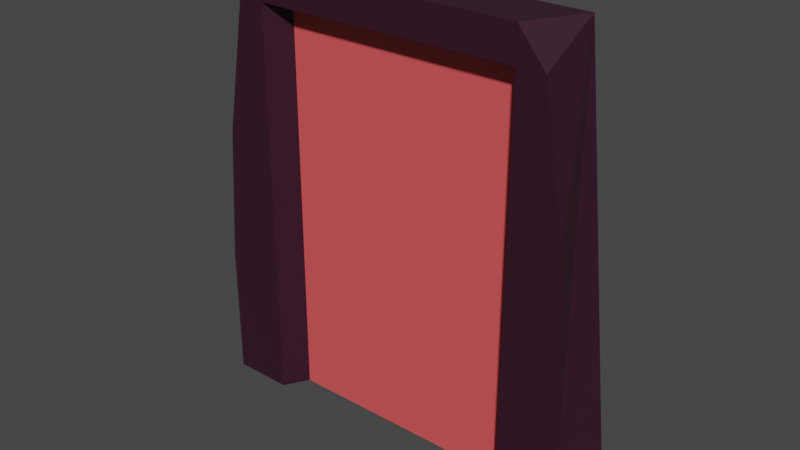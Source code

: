 # Source: teleporter.blend  (saved by Blender 2.82.7; exported with 4.5.12 LTS)
import bpy
from mathutils import Matrix  # noqa: F401  (used for matrix-valued properties, if any)

bpy.ops.wm.read_factory_settings(use_empty=True)
scene = bpy.context.scene
scene.name = 'Scene'

# ---- collections
col_collection = bpy.data.collections.new('Collection'); scene.collection.children.link(col_collection)

# ---- materials (node trees are filled in below, after node groups)
mat_material = bpy.data.materials.new('Material')
mat_material.alpha_threshold = 0.0
mat_material.use_transparent_shadow = False
mat_material.line_color = (0.0, 0.0, 0.0, 1.0)
mat_portalsurface = bpy.data.materials.new('PortalSurface')
mat_portalsurface.use_transparent_shadow = False

# ---- material node trees
mat_material.use_nodes = True; mat_material.node_tree.nodes.clear()
_N = mat_material.node_tree.nodes; _L = mat_material.node_tree.links
n0 = _N.new('ShaderNodeOutputMaterial'); n0.name = 'Material Output'; n0.location = (300, 300)
n1 = _N.new('ShaderNodeBsdfPrincipled'); n1.name = 'Principled BSDF'; n1.location = (10, 300)
n1.distribution = 'GGX'
n1.subsurface_method = 'BURLEY'
n1.inputs[0].default_value = (0.0352, 0.00818, 0.02062, 1.0)
n1.inputs[2].default_value = 0.4
n1.inputs[3].default_value = 1.45
n1.inputs[27].default_value = (0.0, 0.0, 0.0, 1.0)
n1.inputs[28].default_value = 1.0
_L.new(n1.outputs[0], n0.inputs[0])
n0.is_active_output = True
mat_portalsurface.use_nodes = True; mat_portalsurface.node_tree.nodes.clear()
_N = mat_portalsurface.node_tree.nodes; _L = mat_portalsurface.node_tree.links
n0 = _N.new('ShaderNodeOutputMaterial'); n0.name = 'Material Output'; n0.location = (300, 300)
n1 = _N.new('ShaderNodeBsdfPrincipled'); n1.name = 'Principled BSDF'; n1.location = (10, 300)
n1.distribution = 'GGX'
n1.subsurface_method = 'BURLEY'
n1.inputs[0].default_value = (0.8, 0.09362, 0.1003, 1.0)
n1.inputs[3].default_value = 1.45
n1.inputs[27].default_value = (0.0, 0.0, 0.0, 1.0)
n1.inputs[28].default_value = 1.0
_L.new(n1.outputs[0], n0.inputs[0])
n0.is_active_output = True

# ---- world
world_world = bpy.data.worlds.new('World'); scene.world = world_world
world_world.use_nodes = True; world_world.node_tree.nodes.clear()
_N = world_world.node_tree.nodes; _L = world_world.node_tree.links
n0 = _N.new('ShaderNodeOutputWorld'); n0.name = 'World Output'; n0.location = (300, 300)
n1 = _N.new('ShaderNodeBackground'); n1.name = 'Background'; n1.location = (10, 300)
n1.inputs[0].default_value = (0.05088, 0.05088, 0.05088, 1.0)
_L.new(n1.outputs[0], n0.inputs[0])
n0.is_active_output = True
world_world.color = (0.05088, 0.05088, 0.05088)
world_world.use_sun_shadow = False
world_world.sun_shadow_jitter_overblur = 0.0

# ---- meshes
me_cube = bpy.data.meshes.new('Cube')
me_cube.from_pydata([(0.5577, -0.3708, 1.907), (0.8129, -0.3708, -1.004), (-0.5577, -0.3708, 1.907), (-0.8129, -0.3708, -1.004), (-0.8881, 0.0, -1.004), (0.6861, 0.0, 1.907), (-0.6861, 0.0, 1.907), (0.8881, 0.0, -1.004), (-0.772, -0.3708, 0.7858), (0.772, -0.3708, 0.7858), (0.0, -0.3708, 1.907), (0.0, -0.2095, -1.004), (-0.6731, -0.3708, 1.681), (0.8129, -0.3708, -0.109), (-0.3431, -0.3708, 1.907), (0.5596, -0.3708, -1.004), (-0.8129, -0.3708, -0.109), (0.6731, -0.3708, 1.681), (0.3431, -0.3708, 1.907), (-0.5596, -0.3708, -1.004), (-0.5596, -0.3708, 0.7858), (0.5596, -0.3708, 0.7858), (-0.5, -0.2095, -1.004), (0.5596, -0.3708, 1.681), (0.5596, -0.3708, -0.109), (-0.5596, -0.3708, -0.109), (-0.5596, -0.3708, 1.681), (0.0, -0.3708, 1.681), (0.5596, -0.3708, 1.681), (-0.5596, -0.3708, 1.681), (0.5, -0.2095, 0.7858), (0.0, -0.2095, 1.681), (0.5, -0.2095, -1.004), (-0.5, -0.2095, 0.7858), (0.5, -0.2095, 1.681), (0.5, -0.2095, -0.109), (-0.5, -0.2095, -0.109), (-0.5, -0.2095, 1.681)], [], [(5, 6, 2, 14, 10, 18, 0), (26, 14, 2, 12), (7, 5, 0, 17, 9, 13, 1), (3, 16, 8, 12, 2, 6, 4), (25, 20, 8, 16), (10, 14, 26, 29, 27, 28, 23, 18), (9, 17, 23, 21), (17, 0, 18, 23), (15, 24, 21, 23, 28, 34, 30, 35, 32), (1, 13, 24, 15), (13, 9, 21, 24), (19, 25, 16, 3), (20, 26, 12, 8), (19, 22, 36, 33, 37, 29, 26, 20, 25), (28, 27, 29, 37, 31, 34), (31, 37, 33, 36, 22, 11, 32, 35, 30, 34)])
me_cube.polygons.foreach_set('material_index', [0, 0, 0, 0, 0, 0, 0, 0, 0, 0, 0, 0, 0, 0, 0, 1])
_uv = me_cube.uv_layers.new(name='UVMap')
_uv.uv.foreach_set('vector', [0.625, 0.625, 0.875, 0.625, 0.875, 0.75, 0.8125, 0.75, 0.75, 0.75, 0.6875, 0.75, 0.625, 0.75, 0.5625, 0.9375, 0.625, 0.9375, 0.625, 1.0, 0.5625, 1.0, 0.375, 0.625, 0.625, 0.625, 0.625, 0.75, 0.5625, 0.75, 0.5, 0.75, 0.4375, 0.75, 0.375, 0.75, 0.375, 0.0, 0.4375, 0.0, 0.5, 0.0, 0.5625, 0.0, 0.625, 0.0, 0.625, 0.125, 0.375, 0.125, 0.4375, 0.9375, 0.5, 0.9375, 0.5, 1.0, 0.4375, 1.0, 0.75, 0.75, 0.8125, 0.75, 0.5625, 0.9375, 0.5625, 0.9375, 0.5625, 0.875, 0.5625, 0.8125, 0.5625, 0.8125, 0.625, 0.8125, 0.5, 0.75, 0.5625, 0.75, 0.5625, 0.8125, 0.5, 0.8125, 0.5625, 0.75, 0.625, 0.75, 0.625, 0.8125, 0.5625, 0.8125, 0.375, 0.8125, 0.4375, 0.8125, 0.5, 0.8125, 0.5625, 0.8125, 0.5625, 0.8125, 0.5625, 0.8125, 0.5, 0.8125, 0.4375, 0.8125, 0.375, 0.8125, 0.375, 0.75, 0.4375, 0.75, 0.4375, 0.8125, 0.375, 0.8125, 0.4375, 0.75, 0.5, 0.75, 0.5, 0.8125, 0.4375, 0.8125, 0.375, 0.9375, 0.4375, 0.9375, 0.4375, 1.0, 0.375, 1.0, 0.5, 0.9375, 0.5625, 0.9375, 0.5625, 1.0, 0.5, 1.0, 0.375, 0.9375, 0.375, 0.9375, 0.4375, 0.9375, 0.5, 0.9375, 0.5625, 0.9375, 0.5625, 0.9375, 0.5625, 0.9375, 0.5, 0.9375, 0.4375, 0.9375, 0.5625, 0.8125, 0.5625, 0.875, 0.5625, 0.9375, 0.5625, 0.9375, 0.5625, 0.875, 0.5625, 0.8125, 0.5625, 0.875, 0.5625, 0.9375, 0.5, 0.9375, 0.4375, 0.9375, 0.375, 0.9375, 0.375, 0.875, 0.375, 0.8125, 0.4375, 0.8125, 0.5, 0.8125, 0.5625, 0.8125])
me_cube.materials.append(mat_material)
me_cube.materials.append(mat_portalsurface)
me_cube.use_remesh_preserve_volume = False
me_cube.use_remesh_preserve_attributes = False
me_cube.use_mirror_vertex_groups = False
me_cube.update()

# ---- objects
ob_teleporter = bpy.data.objects.new('Teleporter', me_cube)

# ---- transforms, parenting, visibility, modifiers, constraints
ob_teleporter.location = (0.0, 0.0, 0.9472)
ob_teleporter.scale = (1.585, 1.0, 1.0)
ob_teleporter.lock_rotations_4d = False
ob_teleporter.empty_display_type = 'ARROWS'
ob_teleporter.lineart.crease_threshold = 0.0

# ---- collection membership
col_collection.objects.link(ob_teleporter)

# ---- scene / render settings (as saved in the file)
scene.frame_start = 1; scene.frame_end = 250; scene.frame_set(1)
scene.render.engine = 'BLENDER_EEVEE_NEXT'
scene.cycles.use_denoising = False
scene.cycles.samples = 128
scene.cycles.sampling_pattern = 'TABULATED_SOBOL'
scene.cycles.use_adaptive_sampling = False
scene.cycles.use_light_tree = False
scene.view_settings.view_transform = 'Filmic'
bpy.context.view_layer.update()

# ---- added for rendering (the .blend has no active camera and no usable light): camera, sun
cam_auto = bpy.data.cameras.new('AutoCamera')
cam_auto.lens = 50.0
cam_auto.sensor_width = 36.0
cam_auto.clip_end = 1000.0
ob_auto_camera = bpy.data.objects.new('AutoCamera', cam_auto)
scene.collection.objects.link(ob_auto_camera)
ob_auto_camera.location = (3.76218, -4.7, 4.40883)
ob_auto_camera.rotation_euler = (1.09748, -7.21219e-08, 0.694738)
scene.camera = ob_auto_camera
light_auto_sun = bpy.data.lights.new('AutoSun', 'SUN')
light_auto_sun.energy = 3.0
light_auto_sun.angle = 0.0523599
ob_auto_sun = bpy.data.objects.new('AutoSun', light_auto_sun)
scene.collection.objects.link(ob_auto_sun)
ob_auto_sun.rotation_euler = (0.872665, 0.174533, 0.523599)
bpy.context.view_layer.update()
